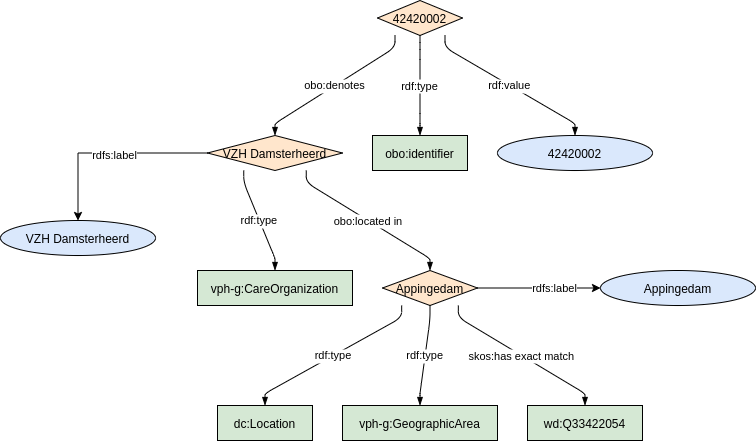

The diagram above was exported from draw.io. Its source (the exported page's mxGraphModel, read from the mxfile embedded in the PNG):
<mxGraphModel dx="1350" dy="775" grid="1" gridSize="10" guides="1" tooltips="1" connect="1" arrows="1" fold="1" page="1" pageScale="1" pageWidth="827" pageHeight="1169" math="0" shadow="0">
  <root>
    <mxCell id="0" />
    <mxCell id="1" parent="0" />
    <mxCell id="JVXRnG-lYPxAxOoICifx-20" style="edgeStyle=orthogonalEdgeStyle;rounded=0;orthogonalLoop=1;jettySize=auto;html=1;exitX=0;exitY=0.5;exitDx=0;exitDy=0;entryX=0.5;entryY=0;entryDx=0;entryDy=0;" edge="1" parent="1" source="JVXRnG-lYPxAxOoICifx-1" target="JVXRnG-lYPxAxOoICifx-18">
      <mxGeometry relative="1" as="geometry" />
    </mxCell>
    <mxCell id="JVXRnG-lYPxAxOoICifx-21" value="rdfs:label" style="edgeLabel;html=1;align=center;verticalAlign=middle;resizable=0;points=[];" vertex="1" connectable="0" parent="JVXRnG-lYPxAxOoICifx-20">
      <mxGeometry x="-0.0457" y="2" relative="1" as="geometry">
        <mxPoint as="offset" />
      </mxGeometry>
    </mxCell>
    <UserObject label="%name%" name="VZH Damsterheerd" rdf_type="NA" obo_denotes="https://www.zorgcijfersdatabank.nl/rdf/resources/zorgcijfersdatabank/wachtlijstin/careprovider/id/42420002" skos_hasexactmatch="NA" obo_locatedin="NA" rdf_value="NA" placeholders="1" id="JVXRnG-lYPxAxOoICifx-1">
      <mxCell style="shape=rhombus;fillColor=#FFE6CC;strokeColor=#000000;" vertex="1" parent="1">
        <mxGeometry x="247" y="135" width="135" height="35" as="geometry" />
      </mxCell>
    </UserObject>
    <UserObject label="vph-g:CareOrganization" name="edfffc:CareOrganization" rdf_type="https://www.zorgcijfersdatabank.nl/rdf/resources/zorgcijfersdatabank/wachtlijstin/careprovider/42420002" obo_denotes="NA" skos_hasexactmatch="NA" obo_locatedin="NA" rdf_value="NA" placeholders="1" id="JVXRnG-lYPxAxOoICifx-2">
      <mxCell style="shape=rounded;fillColor=#d5e8d4;strokeColor=#000000;" vertex="1" parent="1">
        <mxGeometry x="237" y="270" width="155" height="35" as="geometry" />
      </mxCell>
    </UserObject>
    <UserObject label="%name%" name="42420002" rdf_type="NA" obo_denotes="NA" skos_hasexactmatch="NA" obo_locatedin="NA" rdf_value="NA" placeholders="1" id="JVXRnG-lYPxAxOoICifx-3">
      <mxCell style="shape=rhombus;fillColor=#FFE6CC;strokeColor=#000000;" vertex="1" parent="1">
        <mxGeometry x="417" width="85" height="35" as="geometry" />
      </mxCell>
    </UserObject>
    <mxCell id="JVXRnG-lYPxAxOoICifx-22" style="edgeStyle=none;rounded=0;orthogonalLoop=1;jettySize=auto;html=1;exitX=1;exitY=0.5;exitDx=0;exitDy=0;entryX=0;entryY=0.5;entryDx=0;entryDy=0;" edge="1" parent="1" source="JVXRnG-lYPxAxOoICifx-4" target="JVXRnG-lYPxAxOoICifx-19">
      <mxGeometry relative="1" as="geometry" />
    </mxCell>
    <mxCell id="JVXRnG-lYPxAxOoICifx-23" value="rdfs:label" style="edgeLabel;html=1;align=center;verticalAlign=middle;resizable=0;points=[];" vertex="1" connectable="0" parent="JVXRnG-lYPxAxOoICifx-22">
      <mxGeometry x="0.2358" y="1" relative="1" as="geometry">
        <mxPoint y="1" as="offset" />
      </mxGeometry>
    </mxCell>
    <UserObject label="%name%" name="Appingedam" rdf_type="NA" obo_denotes="NA" skos_hasexactmatch="NA" obo_locatedin="https://www.zorgcijfersdatabank.nl/rdf/resources/zorgcijfersdatabank/wachtlijstin/careprovider/42420002" rdf_value="NA" placeholders="1" id="JVXRnG-lYPxAxOoICifx-4">
      <mxCell style="shape=rhombus;fillColor=#FFE6CC;strokeColor=#000000;" vertex="1" parent="1">
        <mxGeometry x="422" y="270" width="95" height="35" as="geometry" />
      </mxCell>
    </UserObject>
    <UserObject label="%name%" name="wd:Q33422054" rdf_type="NA" obo_denotes="NA" skos_hasexactmatch="https://www.zorgcijfersdatabank.nl/rdf/resources/zorgcijfersdatabank/wachtlijstin/location/Appingedam" obo_locatedin="NA" rdf_value="NA" placeholders="1" id="JVXRnG-lYPxAxOoICifx-5">
      <mxCell style="shape=rounded;fillColor=#d5e8d4;strokeColor=#000000;" vertex="1" parent="1">
        <mxGeometry x="567" y="405" width="115" height="35" as="geometry" />
      </mxCell>
    </UserObject>
    <UserObject label="%name%" name="dc:Location" rdf_type="https://www.zorgcijfersdatabank.nl/rdf/resources/zorgcijfersdatabank/wachtlijstin/location/Appingedam" obo_denotes="NA" skos_hasexactmatch="NA" obo_locatedin="NA" rdf_value="NA" placeholders="1" id="JVXRnG-lYPxAxOoICifx-6">
      <mxCell style="shape=rounded;fillColor=#d5e8d4;strokeColor=#000000;" vertex="1" parent="1">
        <mxGeometry x="257" y="405" width="95" height="35" as="geometry" />
      </mxCell>
    </UserObject>
    <UserObject label="%name%" name="obo:identifier" rdf_type="https://www.zorgcijfersdatabank.nl/rdf/resources/zorgcijfersdatabank/wachtlijstin/careprovider/id/42420002" obo_denotes="NA" skos_hasexactmatch="NA" obo_locatedin="NA" rdf_value="NA" placeholders="1" id="JVXRnG-lYPxAxOoICifx-7">
      <mxCell style="shape=rounded;fillColor=#d5e8d4;strokeColor=#000000;" vertex="1" parent="1">
        <mxGeometry x="412" y="135" width="95" height="35" as="geometry" />
      </mxCell>
    </UserObject>
    <UserObject label="vph-g:GeographicArea" name="edfffc:GeographicArea" rdf_type="https://www.zorgcijfersdatabank.nl/rdf/resources/zorgcijfersdatabank/wachtlijstin/location/Appingedam" obo_denotes="NA" skos_hasexactmatch="NA" obo_locatedin="NA" rdf_value="NA" placeholders="1" id="JVXRnG-lYPxAxOoICifx-8">
      <mxCell style="shape=rounded;fillColor=#d5e8d4;strokeColor=#000000;" vertex="1" parent="1">
        <mxGeometry x="382" y="405" width="155" height="35" as="geometry" />
      </mxCell>
    </UserObject>
    <UserObject label="42420002" name="42420002 [Duplicate 0]" rdf_type="NA" obo_denotes="NA" skos_hasexactmatch="NA" obo_locatedin="NA" rdf_value="https://www.zorgcijfersdatabank.nl/rdf/resources/zorgcijfersdatabank/wachtlijstin/careprovider/id/42420002" placeholders="1" id="JVXRnG-lYPxAxOoICifx-9">
      <mxCell style="shape=ellipse;fillColor=#DAE8FC;strokeColor=#000000;" vertex="1" parent="1">
        <mxGeometry x="537" y="135" width="155" height="35" as="geometry" />
      </mxCell>
    </UserObject>
    <mxCell id="JVXRnG-lYPxAxOoICifx-10" value="rdf:type" style="curved=0;endArrow=blockThin;endFill=1;noEdgeStyle=1;orthogonal=1;" edge="1" parent="1" source="JVXRnG-lYPxAxOoICifx-1" target="JVXRnG-lYPxAxOoICifx-2">
      <mxGeometry relative="1" as="geometry">
        <Array as="points">
          <mxPoint x="283.25" y="182" />
          <mxPoint x="314.5" y="258" />
        </Array>
      </mxGeometry>
    </mxCell>
    <mxCell id="JVXRnG-lYPxAxOoICifx-11" value="rdf:type" style="curved=0;endArrow=blockThin;endFill=1;noEdgeStyle=1;orthogonal=1;" edge="1" parent="1" source="JVXRnG-lYPxAxOoICifx-4" target="JVXRnG-lYPxAxOoICifx-6">
      <mxGeometry relative="1" as="geometry">
        <Array as="points">
          <mxPoint x="441.16666666666663" y="317" />
          <mxPoint x="304.5" y="393" />
        </Array>
      </mxGeometry>
    </mxCell>
    <mxCell id="JVXRnG-lYPxAxOoICifx-12" value="rdf:type" style="curved=0;endArrow=blockThin;endFill=1;noEdgeStyle=1;orthogonal=1;" edge="1" parent="1" source="JVXRnG-lYPxAxOoICifx-3" target="JVXRnG-lYPxAxOoICifx-7">
      <mxGeometry relative="1" as="geometry">
        <Array as="points">
          <mxPoint x="459.5" y="49" />
          <mxPoint x="459.5" y="123" />
        </Array>
      </mxGeometry>
    </mxCell>
    <mxCell id="JVXRnG-lYPxAxOoICifx-13" value="rdf:type" style="curved=0;endArrow=blockThin;endFill=1;noEdgeStyle=1;orthogonal=1;" edge="1" parent="1" source="JVXRnG-lYPxAxOoICifx-4" target="JVXRnG-lYPxAxOoICifx-8">
      <mxGeometry relative="1" as="geometry">
        <Array as="points">
          <mxPoint x="469.5" y="319" />
          <mxPoint x="459.5" y="393" />
        </Array>
      </mxGeometry>
    </mxCell>
    <mxCell id="JVXRnG-lYPxAxOoICifx-14" value="obo:denotes" style="curved=0;endArrow=blockThin;endFill=1;noEdgeStyle=1;orthogonal=1;" edge="1" parent="1" source="JVXRnG-lYPxAxOoICifx-3" target="JVXRnG-lYPxAxOoICifx-1">
      <mxGeometry relative="1" as="geometry">
        <Array as="points">
          <mxPoint x="434.5" y="47" />
          <mxPoint x="314.5" y="123" />
        </Array>
      </mxGeometry>
    </mxCell>
    <mxCell id="JVXRnG-lYPxAxOoICifx-15" value="skos:has exact match" style="curved=0;endArrow=blockThin;endFill=1;noEdgeStyle=1;orthogonal=1;" edge="1" parent="1" source="JVXRnG-lYPxAxOoICifx-4" target="JVXRnG-lYPxAxOoICifx-5">
      <mxGeometry relative="1" as="geometry">
        <Array as="points">
          <mxPoint x="497.83333333333337" y="317" />
          <mxPoint x="624.5" y="393" />
        </Array>
      </mxGeometry>
    </mxCell>
    <mxCell id="JVXRnG-lYPxAxOoICifx-16" value="obo:located in" style="curved=0;endArrow=blockThin;endFill=1;noEdgeStyle=1;orthogonal=1;" edge="1" parent="1" source="JVXRnG-lYPxAxOoICifx-1" target="JVXRnG-lYPxAxOoICifx-4">
      <mxGeometry relative="1" as="geometry">
        <Array as="points">
          <mxPoint x="345.75" y="182" />
          <mxPoint x="469.5" y="258" />
        </Array>
      </mxGeometry>
    </mxCell>
    <mxCell id="JVXRnG-lYPxAxOoICifx-17" value="rdf:value" style="curved=0;endArrow=blockThin;endFill=1;noEdgeStyle=1;orthogonal=1;" edge="1" parent="1" source="JVXRnG-lYPxAxOoICifx-3" target="JVXRnG-lYPxAxOoICifx-9">
      <mxGeometry relative="1" as="geometry">
        <Array as="points">
          <mxPoint x="484.5" y="47" />
          <mxPoint x="614.5" y="123" />
        </Array>
      </mxGeometry>
    </mxCell>
    <UserObject label="VZH Damsterheerd" name="42420002 [Duplicate 0]" rdf_type="NA" obo_denotes="NA" skos_hasexactmatch="NA" obo_locatedin="NA" rdf_value="https://www.zorgcijfersdatabank.nl/rdf/resources/zorgcijfersdatabank/wachtlijstin/careprovider/id/42420002" placeholders="1" id="JVXRnG-lYPxAxOoICifx-18">
      <mxCell style="shape=ellipse;fillColor=#DAE8FC;strokeColor=#000000;" vertex="1" parent="1">
        <mxGeometry x="40" y="220" width="155" height="35" as="geometry" />
      </mxCell>
    </UserObject>
    <UserObject label="Appingedam" name="42420002 [Duplicate 0]" rdf_type="NA" obo_denotes="NA" skos_hasexactmatch="NA" obo_locatedin="NA" rdf_value="https://www.zorgcijfersdatabank.nl/rdf/resources/zorgcijfersdatabank/wachtlijstin/careprovider/id/42420002" placeholders="1" id="JVXRnG-lYPxAxOoICifx-19">
      <mxCell style="shape=ellipse;fillColor=#DAE8FC;strokeColor=#000000;" vertex="1" parent="1">
        <mxGeometry x="640" y="270" width="155" height="35" as="geometry" />
      </mxCell>
    </UserObject>
  </root>
</mxGraphModel>